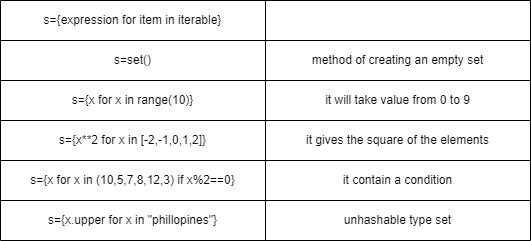

The diagram above was exported from draw.io. Its source (the exported page's mxGraphModel, read from the mxfile embedded in the PNG):
<mxGraphModel dx="304" dy="563" grid="1" gridSize="10" guides="1" tooltips="1" connect="1" arrows="1" fold="1" page="1" pageScale="1" pageWidth="850" pageHeight="1100" math="0" shadow="0">
  <root>
    <mxCell id="0" />
    <mxCell id="1" parent="0" />
    <mxCell id="2" value="" style="shape=table;startSize=0;container=1;collapsible=0;childLayout=tableLayout;" vertex="1" parent="1">
      <mxGeometry x="40" y="40" width="530" height="240" as="geometry" />
    </mxCell>
    <mxCell id="3" value="" style="shape=tableRow;horizontal=0;startSize=0;swimlaneHead=0;swimlaneBody=0;top=0;left=0;bottom=0;right=0;collapsible=0;dropTarget=0;fillColor=none;points=[[0,0.5],[1,0.5]];portConstraint=eastwest;" vertex="1" parent="2">
      <mxGeometry width="530" height="40" as="geometry" />
    </mxCell>
    <mxCell id="4" value="s={expression for item in iterable}" style="shape=partialRectangle;html=1;whiteSpace=wrap;connectable=0;overflow=hidden;fillColor=none;top=0;left=0;bottom=0;right=0;pointerEvents=1;" vertex="1" parent="3">
      <mxGeometry width="265" height="40" as="geometry">
        <mxRectangle width="265" height="40" as="alternateBounds" />
      </mxGeometry>
    </mxCell>
    <mxCell id="5" value="" style="shape=partialRectangle;html=1;whiteSpace=wrap;connectable=0;overflow=hidden;fillColor=none;top=0;left=0;bottom=0;right=0;pointerEvents=1;" vertex="1" parent="3">
      <mxGeometry x="265" width="265" height="40" as="geometry">
        <mxRectangle width="265" height="40" as="alternateBounds" />
      </mxGeometry>
    </mxCell>
    <mxCell id="6" value="" style="shape=tableRow;horizontal=0;startSize=0;swimlaneHead=0;swimlaneBody=0;top=0;left=0;bottom=0;right=0;collapsible=0;dropTarget=0;fillColor=none;points=[[0,0.5],[1,0.5]];portConstraint=eastwest;" vertex="1" parent="2">
      <mxGeometry y="40" width="530" height="40" as="geometry" />
    </mxCell>
    <mxCell id="7" value="s=set()" style="shape=partialRectangle;html=1;whiteSpace=wrap;connectable=0;overflow=hidden;fillColor=none;top=0;left=0;bottom=0;right=0;pointerEvents=1;" vertex="1" parent="6">
      <mxGeometry width="265" height="40" as="geometry">
        <mxRectangle width="265" height="40" as="alternateBounds" />
      </mxGeometry>
    </mxCell>
    <mxCell id="8" value="method of creating an empty set" style="shape=partialRectangle;html=1;whiteSpace=wrap;connectable=0;overflow=hidden;fillColor=none;top=0;left=0;bottom=0;right=0;pointerEvents=1;" vertex="1" parent="6">
      <mxGeometry x="265" width="265" height="40" as="geometry">
        <mxRectangle width="265" height="40" as="alternateBounds" />
      </mxGeometry>
    </mxCell>
    <mxCell id="9" value="" style="shape=tableRow;horizontal=0;startSize=0;swimlaneHead=0;swimlaneBody=0;top=0;left=0;bottom=0;right=0;collapsible=0;dropTarget=0;fillColor=none;points=[[0,0.5],[1,0.5]];portConstraint=eastwest;" vertex="1" parent="2">
      <mxGeometry y="80" width="530" height="40" as="geometry" />
    </mxCell>
    <mxCell id="10" value="s={x for x in range(10)}" style="shape=partialRectangle;html=1;whiteSpace=wrap;connectable=0;overflow=hidden;fillColor=none;top=0;left=0;bottom=0;right=0;pointerEvents=1;" vertex="1" parent="9">
      <mxGeometry width="265" height="40" as="geometry">
        <mxRectangle width="265" height="40" as="alternateBounds" />
      </mxGeometry>
    </mxCell>
    <mxCell id="11" value="it will take value from 0 to 9" style="shape=partialRectangle;html=1;whiteSpace=wrap;connectable=0;overflow=hidden;fillColor=none;top=0;left=0;bottom=0;right=0;pointerEvents=1;" vertex="1" parent="9">
      <mxGeometry x="265" width="265" height="40" as="geometry">
        <mxRectangle width="265" height="40" as="alternateBounds" />
      </mxGeometry>
    </mxCell>
    <mxCell id="12" value="" style="shape=tableRow;horizontal=0;startSize=0;swimlaneHead=0;swimlaneBody=0;top=0;left=0;bottom=0;right=0;collapsible=0;dropTarget=0;fillColor=none;points=[[0,0.5],[1,0.5]];portConstraint=eastwest;" vertex="1" parent="2">
      <mxGeometry y="120" width="530" height="40" as="geometry" />
    </mxCell>
    <mxCell id="13" value="s={x**2 for x in [-2,-1,0,1,2]}" style="shape=partialRectangle;html=1;whiteSpace=wrap;connectable=0;overflow=hidden;fillColor=none;top=0;left=0;bottom=0;right=0;pointerEvents=1;" vertex="1" parent="12">
      <mxGeometry width="265" height="40" as="geometry">
        <mxRectangle width="265" height="40" as="alternateBounds" />
      </mxGeometry>
    </mxCell>
    <mxCell id="14" value="it gives the square of the elements" style="shape=partialRectangle;html=1;whiteSpace=wrap;connectable=0;overflow=hidden;fillColor=none;top=0;left=0;bottom=0;right=0;pointerEvents=1;" vertex="1" parent="12">
      <mxGeometry x="265" width="265" height="40" as="geometry">
        <mxRectangle width="265" height="40" as="alternateBounds" />
      </mxGeometry>
    </mxCell>
    <mxCell id="15" value="" style="shape=tableRow;horizontal=0;startSize=0;swimlaneHead=0;swimlaneBody=0;top=0;left=0;bottom=0;right=0;collapsible=0;dropTarget=0;fillColor=none;points=[[0,0.5],[1,0.5]];portConstraint=eastwest;" vertex="1" parent="2">
      <mxGeometry y="160" width="530" height="40" as="geometry" />
    </mxCell>
    <mxCell id="16" value="s={x for x in (10,5,7,8,12,3) if x%2==0}" style="shape=partialRectangle;html=1;whiteSpace=wrap;connectable=0;overflow=hidden;fillColor=none;top=0;left=0;bottom=0;right=0;pointerEvents=1;" vertex="1" parent="15">
      <mxGeometry width="265" height="40" as="geometry">
        <mxRectangle width="265" height="40" as="alternateBounds" />
      </mxGeometry>
    </mxCell>
    <mxCell id="17" value="it contain a condition" style="shape=partialRectangle;html=1;whiteSpace=wrap;connectable=0;overflow=hidden;fillColor=none;top=0;left=0;bottom=0;right=0;pointerEvents=1;" vertex="1" parent="15">
      <mxGeometry x="265" width="265" height="40" as="geometry">
        <mxRectangle width="265" height="40" as="alternateBounds" />
      </mxGeometry>
    </mxCell>
    <mxCell id="18" value="" style="shape=tableRow;horizontal=0;startSize=0;swimlaneHead=0;swimlaneBody=0;top=0;left=0;bottom=0;right=0;collapsible=0;dropTarget=0;fillColor=none;points=[[0,0.5],[1,0.5]];portConstraint=eastwest;" vertex="1" parent="2">
      <mxGeometry y="200" width="530" height="40" as="geometry" />
    </mxCell>
    <mxCell id="19" value="s={x.upper for x in &quot;phillopines&quot;}" style="shape=partialRectangle;html=1;whiteSpace=wrap;connectable=0;overflow=hidden;fillColor=none;top=0;left=0;bottom=0;right=0;pointerEvents=1;" vertex="1" parent="18">
      <mxGeometry width="265" height="40" as="geometry">
        <mxRectangle width="265" height="40" as="alternateBounds" />
      </mxGeometry>
    </mxCell>
    <mxCell id="20" value="unhashable type set" style="shape=partialRectangle;html=1;whiteSpace=wrap;connectable=0;overflow=hidden;fillColor=none;top=0;left=0;bottom=0;right=0;pointerEvents=1;" vertex="1" parent="18">
      <mxGeometry x="265" width="265" height="40" as="geometry">
        <mxRectangle width="265" height="40" as="alternateBounds" />
      </mxGeometry>
    </mxCell>
  </root>
</mxGraphModel>